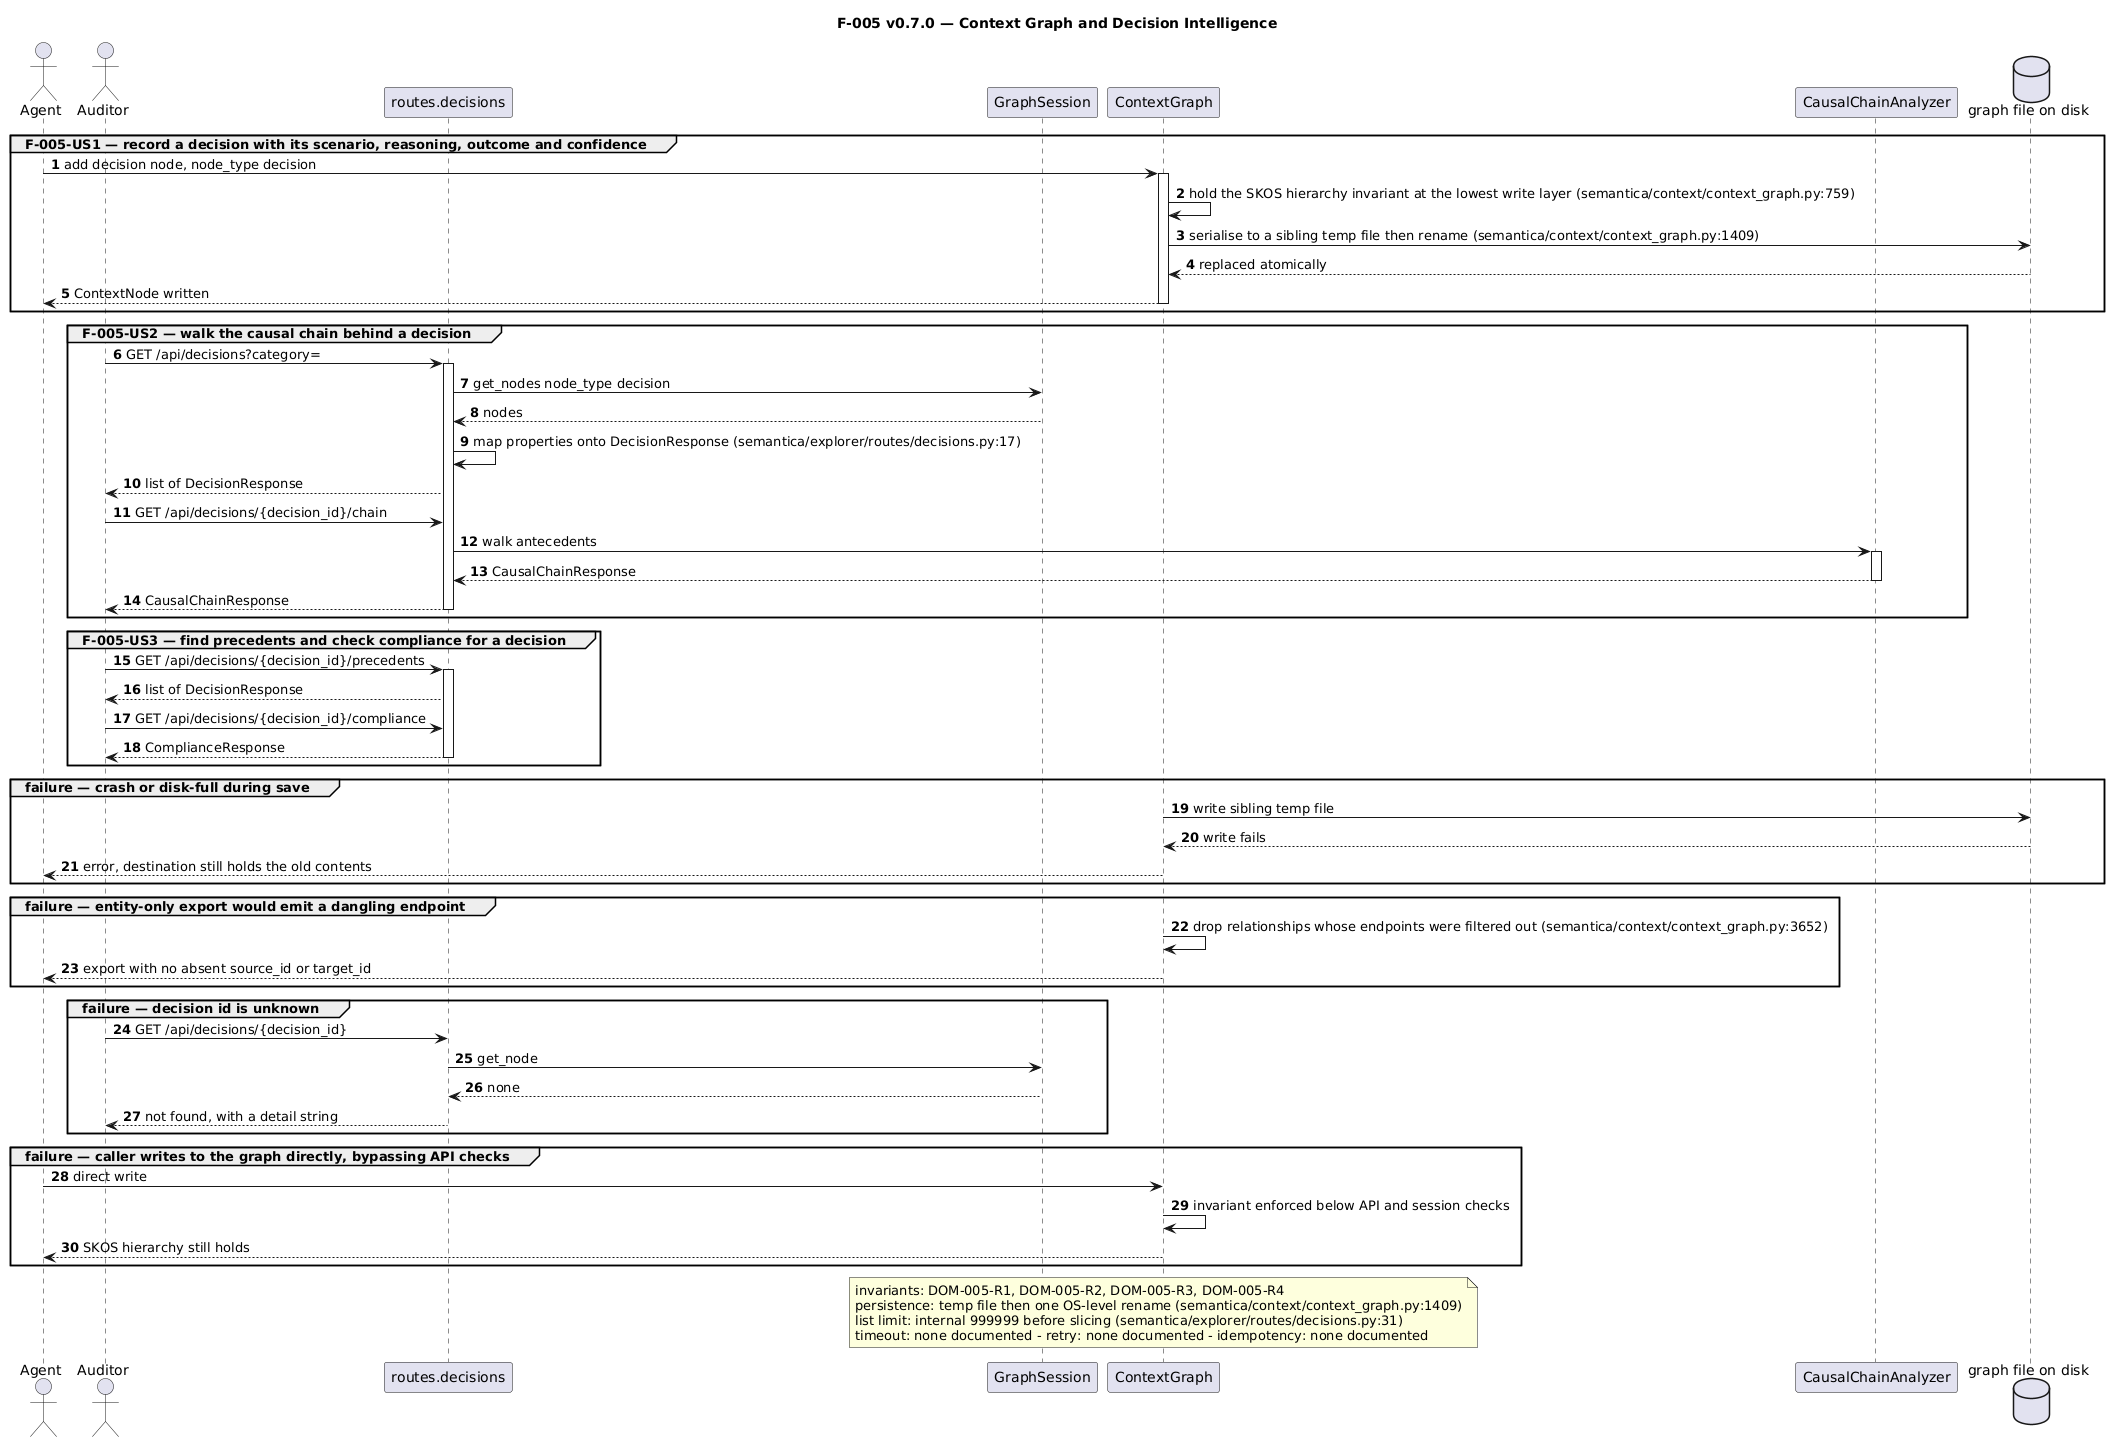

The diagram above was rendered by PlantUML. Its source (embedded in the PNG):
@startuml feature_v0.7.0_F-005_sequence
' Runtime truth for F-005 v0.7.0 — Context Graph and Decision Intelligence
' Reversed from code at commit 92c2578a. Cast is the participants: list of feature_v0.7.0_F-005_front-matter.yaml, name for name.
title F-005 v0.7.0 — Context Graph and Decision Intelligence
autonumber

actor "Agent" as Agent
actor "Auditor" as Auditor
participant "routes.decisions" as Decisions
participant "GraphSession" as Session
participant "ContextGraph" as Ctx
participant "CausalChainAnalyzer" as Causal
database "graph file on disk" as Disk

group F-005-US1 — record a decision with its scenario, reasoning, outcome and confidence
  Agent -> Ctx : add decision node, node_type decision
  activate Ctx
  Ctx -> Ctx : hold the SKOS hierarchy invariant at the lowest write layer (semantica/context/context_graph.py:759)
  Ctx -> Disk : serialise to a sibling temp file then rename (semantica/context/context_graph.py:1409)
  Disk --> Ctx : replaced atomically
  Ctx --> Agent : ContextNode written
  deactivate Ctx
end

group F-005-US2 — walk the causal chain behind a decision
  Auditor -> Decisions : GET /api/decisions?category=
  activate Decisions
  Decisions -> Session : get_nodes node_type decision
  Session --> Decisions : nodes
  Decisions -> Decisions : map properties onto DecisionResponse (semantica/explorer/routes/decisions.py:17)
  Decisions --> Auditor : list of DecisionResponse
  Auditor -> Decisions : GET /api/decisions/{decision_id}/chain
  Decisions -> Causal : walk antecedents
  activate Causal
  Causal --> Decisions : CausalChainResponse
  deactivate Causal
  Decisions --> Auditor : CausalChainResponse
  deactivate Decisions
end

group F-005-US3 — find precedents and check compliance for a decision
  Auditor -> Decisions : GET /api/decisions/{decision_id}/precedents
  activate Decisions
  Decisions --> Auditor : list of DecisionResponse
  Auditor -> Decisions : GET /api/decisions/{decision_id}/compliance
  Decisions --> Auditor : ComplianceResponse
  deactivate Decisions
end

group failure — crash or disk-full during save
  Ctx -> Disk : write sibling temp file
  Disk --> Ctx : write fails
  Ctx --> Agent : error, destination still holds the old contents
end

group failure — entity-only export would emit a dangling endpoint
  Ctx -> Ctx : drop relationships whose endpoints were filtered out (semantica/context/context_graph.py:3652)
  Ctx --> Agent : export with no absent source_id or target_id
end

group failure — decision id is unknown
  Auditor -> Decisions : GET /api/decisions/{decision_id}
  Decisions -> Session : get_node
  Session --> Decisions : none
  Decisions --> Auditor : not found, with a detail string
end

group failure — caller writes to the graph directly, bypassing API checks
  Agent -> Ctx : direct write
  Ctx -> Ctx : invariant enforced below API and session checks
  Ctx --> Agent : SKOS hierarchy still holds
end

note over Ctx
  invariants: DOM-005-R1, DOM-005-R2, DOM-005-R3, DOM-005-R4
  persistence: temp file then one OS-level rename (semantica/context/context_graph.py:1409)
  list limit: internal 999999 before slicing (semantica/explorer/routes/decisions.py:31)
  timeout: none documented - retry: none documented - idempotency: none documented
end note

@enduml